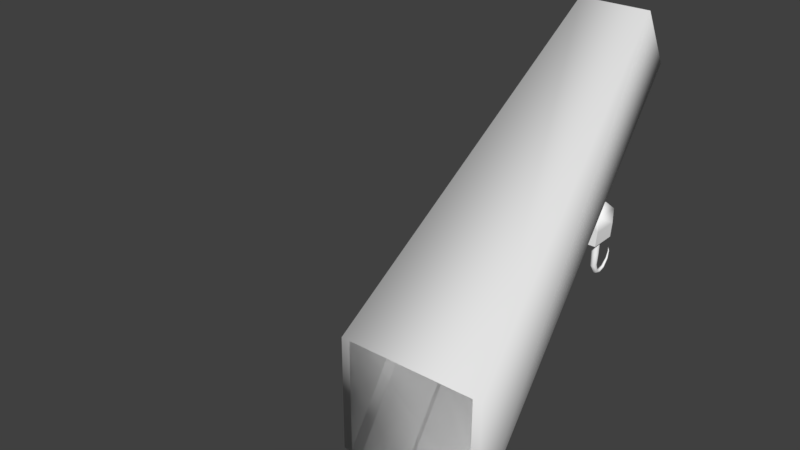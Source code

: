 # Source: vsr_fac_hook.blend  (saved by Blender 2.79.0; exported with 4.5.12 LTS)
import bpy
from mathutils import Matrix  # noqa: F401  (used for matrix-valued properties, if any)

bpy.ops.wm.read_factory_settings(use_empty=True)
scene = bpy.context.scene
scene.name = 'Scene'

# ---- collections
col_collection_1 = bpy.data.collections.new('Collection 1'); scene.collection.children.link(col_collection_1)

# ---- materials (node trees are filled in below, after node groups)
mat_col = bpy.data.materials.new('Col')
mat_col.alpha_threshold = 0.0
mat_col.use_transparent_shadow = False
mat_col.roughness = 0.5
mat_gantry = bpy.data.materials.new('Gantry')
mat_gantry.alpha_threshold = 0.0
mat_gantry.use_transparent_shadow = False
mat_gantry.diffuse_color = (1.0, 1.0, 1.0, 1.0)
mat_gantry.specular_color = (0.814, 0.1759, 0.0482)
mat_gantry.roughness = 0.5
mat_gantry.specular_intensity = 0.4371
mat_chain = bpy.data.materials.new('Chain')
mat_chain.alpha_threshold = 0.0
mat_chain.use_transparent_shadow = False
mat_chain.diffuse_color = (1.0, 1.0, 1.0, 1.0)
mat_chain.specular_color = (0.814, 0.1759, 0.0482)
mat_chain.roughness = 0.5
mat_chain.specular_intensity = 0.4371

# ---- material node trees

# ---- world
world_world = bpy.data.worlds.new('World'); scene.world = world_world
world_world.color = (0.05088, 0.05088, 0.05088)
world_world.use_sun_shadow = False
world_world.sun_shadow_jitter_overblur = 0.0
world_world.cycles.sampling_method = 'MANUAL'

# ---- meshes
me_plane_004 = bpy.data.meshes.new('Plane.004')
me_plane_004.from_pydata([(-3.825, -0.3609, 2.532), (-3.825, -0.3609, -2.532), (0.2088, -0.3609, 2.532), (0.2088, -0.3609, -2.532), (-12.08, 9.537, 1.226), (-12.08, 9.537, -1.226), (-10.14, 10.63, 1.226), (-10.14, 10.63, -1.226), (0.1125, 1.393, -1.745), (0.1125, 1.393, 1.745), (-5.487, 7.323, -0.8449), (-5.487, 7.323, 0.845)], [], [(2, 0, 1, 3), (6, 4, 5, 7), (2, 3, 8, 9), (2, 6, 4, 0), (0, 4, 5, 1), (1, 5, 7, 3), (8, 10, 11, 9), (3, 7, 10, 8), (6, 2, 9, 11), (7, 6, 11, 10)])
me_plane_004.polygons.foreach_set('use_smooth', [True] * 10)
me_plane_004.materials.append(mat_col)
me_plane_004.use_remesh_preserve_volume = False
me_plane_004.use_remesh_preserve_attributes = False
me_plane_004.use_mirror_vertex_groups = False
me_plane_004.update()
me_plane_000 = bpy.data.meshes.new('Plane.000')
me_plane_000.from_pydata([(-3.065, 0.2685, 2.227), (-3.825, 0.2685, 2.227), (-3.825, 0.2685, 1.588), (-10.98, 9.07, 0.9944), (-11.45, 8.836, 0.9944), (-11.45, 8.836, 0.3938), (0.2088, 0.2685, 1.589), (0.2088, 0.2685, 2.227), (-0.5528, 0.2685, 2.227), (-9.902, 9.601, 0.3945), (-9.902, 9.601, 0.9944), (-10.37, 9.366, 0.9944), (-0.5518, 0.2685, -2.227), (0.2088, 0.2685, -2.227), (0.2088, 0.2685, -1.588), (-10.37, 9.366, -1.026), (-9.902, 9.601, -1.027), (-9.902, 9.601, -0.4264), (-3.832, 0.2685, -1.589), (-3.825, 0.2685, -2.227), (-3.064, 0.2685, -2.221), (-11.45, 8.836, -0.4011), (-11.45, 8.836, -1.027), (-10.98, 9.071, -1.025), (-3.878, 1.173, -2.098), (-4.752, 4.159, -1.713), (-4.775, 2.171, -1.962), (-5.878, 5.203, -1.576), (-4.767, 1.879, -1.792), (-3.989, 0.9377, -1.864), (-4.575, 4.22, -1.516), (-5.218, 4.84, -1.412), (-3.885, 1.181, 2.099), (-4.743, 4.15, 1.701), (-4.775, 2.17, 1.961), (-5.888, 5.211, 1.557), (-4.766, 1.874, 1.776), (-3.984, 0.9452, 1.867), (-4.53, 4.148, 1.525), (-5.181, 4.793, 1.399), (0.2088, 0.2685, 2.227), (0.2088, 0.2685, -2.227), (-3.825, 0.2685, 2.227), (-3.825, 0.2685, -2.227), (-3.825, -0.3609, 2.227), (-3.825, -0.3609, -2.227), (0.2088, -0.3609, 2.227), (0.2088, -0.3609, -2.227), (-9.902, 9.601, -1.027), (-9.902, 9.601, 0.9944), (-11.45, 8.836, -1.027), (-11.45, 8.836, 0.9944), (-11.57, 9.078, -1.027), (-11.57, 9.078, 0.9944), (-10.02, 9.843, -1.027), (-10.02, 9.843, 0.9944), (-11.63, 9.728, -0.7495), (-11.63, 9.728, 0.717), (-10.5, 10.28, -0.7495), (-10.5, 10.28, 0.717), (-3.825, 0.2685, 1.588), (-4.119, 0.5986, 1.542), (-3.825, 0.2685, 1.081), (-11.45, 8.836, 0.3613), (-3.825, 0.2685, -1.588), (-4.119, 0.5986, -1.542), (-3.825, 0.2685, -1.081), (-6.663, 3.149, -0.0141), (-6.648, 3.862, -0.01409), (-7.01, 3.539, 0.4438), (-7.01, 3.539, -0.472), (-11.45, 8.836, -0.3612), (-3.825, 0.2685, 1.588), (-4.119, 0.5986, 1.542), (-3.825, 0.2685, 1.081), (-3.825, 0.2685, -1.588), (-4.119, 0.5986, -1.542), (-3.825, 0.2685, -1.081), (0.2088, 0.2685, -1.588), (-0.118, 0.5701, -1.551), (0.2088, 0.2685, -1.077), (-9.902, 9.601, -0.3661), (0.2088, 0.2685, 1.589), (-0.1099, 0.5626, 1.552), (0.2088, 0.2685, 1.083), (-3.772, 4.735, 0.009265), (-4.61, 4.578, 0.009265), (-4.162, 5.082, -0.4486), (-4.162, 5.082, 0.4671), (-9.902, 9.601, 0.3564), (0.2088, 0.2685, -1.588), (-0.118, 0.5701, -1.551), (0.2088, 0.2685, -1.077), (0.2088, 0.2685, 1.589), (-0.1099, 0.5626, 1.552), (0.2088, 0.2685, 1.083)], [], [(3, 4, 1, 0), (5, 2, 1, 4), (5, 3, 0, 2), (9, 10, 7, 6), (11, 8, 7, 10), (11, 9, 6, 8), (15, 16, 13, 12), (17, 14, 13, 16), (17, 15, 12, 14), (21, 22, 19, 18), (23, 20, 19, 22), (23, 21, 18, 20), (25, 24, 26), (28, 29, 30), (26, 28, 31), (24, 25, 30), (25, 26, 27), (28, 30, 31), (26, 31, 27), (24, 30, 29), (33, 34, 32), (36, 38, 37), (34, 39, 36), (32, 38, 33), (33, 35, 34), (36, 39, 38), (34, 35, 39), (32, 37, 38), (40, 41, 43, 42), (42, 44, 46, 40), (41, 47, 45, 43), (40, 46, 47, 41), (43, 45, 44, 42), (46, 44, 45, 47), (52, 50, 51, 53), (55, 49, 48, 54), (54, 48, 50, 52), (49, 51, 50, 48), (53, 51, 49, 55), (53, 57, 56, 52), (59, 58, 56, 57), (54, 58, 59, 55), (52, 56, 58, 54), (55, 59, 57, 53), (62, 61, 69, 67), (60, 61, 62), (67, 68, 62), (62, 68, 61), (61, 68, 69), (63, 69, 68), (66, 67, 70, 65), (64, 66, 65), (67, 66, 68), (66, 65, 68), (65, 70, 68), (63, 71, 70, 69), (69, 70, 67), (71, 68, 70), (63, 68, 71), (72, 74, 73), (75, 76, 77), (80, 79, 87, 85), (78, 79, 80), (85, 86, 80), (80, 86, 79), (79, 86, 87), (81, 87, 86), (84, 85, 88, 83), (82, 84, 83), (85, 84, 86), (84, 83, 86), (83, 88, 86), (81, 89, 88, 87), (87, 88, 85), (89, 86, 88), (81, 86, 89), (90, 92, 91), (93, 94, 95)])
me_plane_000.polygons.foreach_set('use_smooth', [True] * 78)
_uv = me_plane_000.uv_layers.new(name='UVMap')
_uv.uv.foreach_set('vector', [0.9847, 0.0003226, 1.0, 0.08722, 0.001556, 0.08821, 0.01578, 0.0003252, 0.01578, 0.0003251, 0.9847, 0.0003226, 1.0, 0.08722, 0.001556, 0.08821, 0.00225, 0.9973, 0.00225, 0.8757, 0.9982, 0.8757, 0.9982, 0.9973, 0.9847, 0.0003226, 1.0, 0.08722, 0.001556, 0.08821, 0.01578, 0.0003252, 0.01578, 0.0003251, 0.9847, 0.0003226, 1.0, 0.08722, 0.001556, 0.08821, 0.00225, 0.9973, 0.00225, 0.8757, 0.9982, 0.8757, 0.9982, 0.9973, 0.9847, 0.0003226, 1.0, 0.08722, 0.001556, 0.08821, 0.01578, 0.0003252, 0.01578, 0.0003251, 0.9847, 0.0003226, 1.0, 0.08722, 0.001556, 0.08821, 0.00225, 0.9973, 0.00225, 0.8757, 0.9982, 0.8757, 0.9982, 0.9973, 0.9847, 0.0003226, 1.0, 0.08722, 0.001556, 0.08821, 0.01578, 0.0003252, 0.01578, 0.0003251, 0.9847, 0.0003226, 1.0, 0.08722, 0.001556, 0.08821, 0.00225, 0.9973, 0.00225, 0.8757, 0.9982, 0.8757, 0.9982, 0.9973, 0.669, 0.5289, 0.6676, 0.1119, 0.7875, 0.2658, 0.7875, 0.2658, 0.6676, 0.1119, 0.669, 0.5289, 0.5726, 0.02696, 0.5422, 0.04518, 0.8563, 0.08434, 0.5659, 0.06217, 0.906, 0.05937, 0.9093, 0.03002, 0.669, 0.5289, 0.7875, 0.2658, 0.7914, 0.7555, 0.7875, 0.2658, 0.669, 0.5289, 0.7914, 0.7555, 0.5726, 0.02696, 0.8563, 0.08434, 0.9132, 0.02696, 0.5659, 0.06217, 0.9093, 0.03002, 0.5457, 0.03002, 0.669, 0.5289, 0.7875, 0.2658, 0.6676, 0.1119, 0.7875, 0.2658, 0.669, 0.5289, 0.6676, 0.1119, 0.5726, 0.02696, 0.8563, 0.08434, 0.5422, 0.04518, 0.5659, 0.06217, 0.9093, 0.03002, 0.906, 0.05937, 0.669, 0.5289, 0.7914, 0.7555, 0.7875, 0.2658, 0.7875, 0.2658, 0.7914, 0.7555, 0.669, 0.5289, 0.5726, 0.02696, 0.9132, 0.02696, 0.8563, 0.08434, 0.5659, 0.06217, 0.5457, 0.03002, 0.9093, 0.03002, 0.5069, 0.7299, 0.6242, 0.7299, 0.6242, 0.8471, 0.5069, 0.8471, 0.03948, 0.6881, 0.1091, 0.6881, 0.1091, 0.2824, 0.03948, 0.2824, 0.03948, 0.6881, 0.1091, 0.6881, 0.1091, 0.2824, 0.03948, 0.2824, 0.03948, 0.6881, 0.1091, 0.6881, 0.1091, 0.2824, 0.03948, 0.2824, 0.03948, 0.6881, 0.1091, 0.6881, 0.1091, 0.2824, 0.03948, 0.2824, 0.5069, 0.7299, 0.5069, 0.8471, 0.6242, 0.8471, 0.6242, 0.7299, 0.03948, 0.6881, 0.1091, 0.6881, 0.1091, 0.2824, 0.03948, 0.2824, 0.06367, 0.6881, 0.0849, 0.6881, 0.0849, 0.2824, 0.06367, 0.2824, 0.03948, 0.6881, 0.1091, 0.6881, 0.1091, 0.2824, 0.03948, 0.2824, 0.5069, 0.7299, 0.5069, 0.8471, 0.6242, 0.8471, 0.6242, 0.7299, 0.03948, 0.6881, 0.1091, 0.6881, 0.1091, 0.2824, 0.03948, 0.2824, 0.4986, 0.845, 0.5166, 0.8283, 0.6114, 0.8283, 0.6293, 0.845, 0.5166, 0.7474, 0.6114, 0.7474, 0.6114, 0.8283, 0.5166, 0.8283, 0.6293, 0.7335, 0.6114, 0.7474, 0.5166, 0.7474, 0.4986, 0.7335, 0.6293, 0.845, 0.6114, 0.8283, 0.6114, 0.7474, 0.6293, 0.7335, 0.4986, 0.7335, 0.5166, 0.7474, 0.5166, 0.8283, 0.4986, 0.845, 0.4585, 0.07862, 0.4585, 0.005326, 0.1109, 0.005326, 0.1109, 0.07872, 0.7286, 0.8555, 0.7977, 0.7614, 0.6596, 0.7614, 0.05027, 0.4814, 0.09274, 0.4814, 0.04538, 0.8454, 0.03578, 0.9164, 0.9629, 0.9164, 0.09921, 1.002, 0.08623, 0.1017, 0.1075, 0.3928, 0.07448, 0.3904, 0.6852, 0.9655, 0.1275, 0.9892, 0.1268, 0.9352, 0.9039, 0.07862, 0.5563, 0.07872, 0.5563, 0.005326, 0.9039, 0.005326, 0.7286, 0.8555, 0.6596, 0.7614, 0.7977, 0.7614, 0.05027, 0.4814, 0.04538, 0.1174, 0.09274, 0.4814, 0.03515, 0.9167, 0.09921, 1.002, 0.961, 0.9167, 0.07442, 0.1017, 0.07442, 0.3906, 0.04137, 0.3917, 0.6664, 0.1125, 0.7915, 0.1133, 0.7908, 0.7591, 0.6635, 0.7583, 0.6635, 0.7583, 0.7908, 0.7591, 0.7295, 0.8457, 0.6852, 0.9072, 0.1268, 0.9352, 0.1276, 0.8813, 0.6852, 0.9655, 0.1268, 0.9352, 0.6852, 0.9072, 0.7286, 0.8555, 0.6596, 0.7614, 0.7977, 0.7614, 0.7286, 0.8555, 0.7977, 0.7614, 0.6596, 0.7614, 0.4585, 0.07862, 0.4585, 0.005326, 0.1109, 0.005326, 0.1109, 0.07872, 0.7286, 0.8555, 0.7977, 0.7614, 0.6596, 0.7614, 0.05027, 0.4814, 0.09274, 0.4814, 0.04538, 0.8454, 0.03578, 0.9164, 0.9629, 0.9164, 0.09921, 1.002, 0.08623, 0.1017, 0.1075, 0.3928, 0.07448, 0.3904, 0.6852, 0.9655, 0.1275, 0.9892, 0.1268, 0.9352, 0.9039, 0.07862, 0.5563, 0.07872, 0.5563, 0.005326, 0.9039, 0.005326, 0.7286, 0.8555, 0.6596, 0.7614, 0.7977, 0.7614, 0.05027, 0.4814, 0.04538, 0.1174, 0.09274, 0.4814, 0.03515, 0.9167, 0.09921, 1.002, 0.961, 0.9167, 0.07442, 0.1017, 0.07442, 0.3906, 0.04137, 0.3917, 0.6664, 0.1125, 0.7915, 0.1133, 0.7908, 0.7591, 0.6635, 0.7583, 0.6635, 0.7583, 0.7908, 0.7591, 0.7295, 0.8457, 0.6852, 0.9072, 0.1268, 0.9352, 0.1276, 0.8813, 0.6852, 0.9655, 0.1268, 0.9352, 0.6852, 0.9072, 0.7286, 0.8555, 0.6596, 0.7614, 0.7977, 0.7614, 0.7286, 0.8555, 0.7977, 0.7614, 0.6596, 0.7614])
_ca = me_plane_000.color_attributes.new('Col', 'BYTE_COLOR', 'CORNER')
_ca.data.foreach_set('color', [1.0, 1.0, 1.0, 1.0, 1.0, 1.0, 1.0, 1.0, 0.4342, 0.4342, 0.4342, 1.0, 0.4342, 0.4342, 0.4342, 1.0, 1.0, 1.0, 1.0, 1.0, 0.4452, 0.4452, 0.4452, 1.0, 0.4342, 0.4342, 0.4342, 1.0, 1.0, 1.0, 1.0, 1.0, 1.0, 1.0, 1.0, 1.0, 1.0, 1.0, 1.0, 1.0, 0.4342, 0.4342, 0.4342, 1.0, 0.4452, 0.4452, 0.4452, 1.0, 1.0, 1.0, 1.0, 1.0, 1.0, 1.0, 1.0, 1.0, 0.4342, 0.4342, 0.4342, 1.0, 0.4508, 0.4508, 0.4508, 1.0, 1.0, 1.0, 1.0, 1.0, 0.5029, 0.5029, 0.5029, 1.0, 0.4342, 0.4342, 0.4342, 1.0, 1.0, 1.0, 1.0, 1.0, 1.0, 1.0, 1.0, 1.0, 1.0, 1.0, 1.0, 1.0, 0.4508, 0.4508, 0.4508, 1.0, 0.5029, 0.5029, 0.5029, 1.0, 1.0, 1.0, 1.0, 1.0, 1.0, 1.0, 1.0, 1.0, 0.4342, 0.4342, 0.4342, 1.0, 0.4397, 0.4397, 0.4397, 1.0, 1.0, 1.0, 1.0, 1.0, 0.5149, 0.5149, 0.5149, 1.0, 0.4342, 0.4342, 0.4342, 1.0, 1.0, 1.0, 1.0, 1.0, 1.0, 1.0, 1.0, 1.0, 1.0, 1.0, 1.0, 1.0, 0.4397, 0.4397, 0.4397, 1.0, 0.5149, 0.5149, 0.5149, 1.0, 1.0, 1.0, 1.0, 1.0, 1.0, 1.0, 1.0, 1.0, 0.4342, 0.4342, 0.4342, 1.0, 0.4342, 0.4342, 0.4342, 1.0, 1.0, 1.0, 1.0, 1.0, 0.4452, 0.4452, 0.4452, 1.0, 0.4342, 0.4342, 0.4342, 1.0, 1.0, 1.0, 1.0, 1.0, 1.0, 1.0, 1.0, 1.0, 1.0, 1.0, 1.0, 1.0, 0.4342, 0.4342, 0.4342, 1.0, 0.4452, 0.4452, 0.4452, 1.0, 1.0, 1.0, 1.0, 1.0, 0.4397, 0.4397, 0.4397, 1.0, 0.6867, 0.6867, 0.6867, 1.0, 0.6514, 0.6514, 0.6514, 1.0, 0.4508, 0.4508, 0.4508, 1.0, 1.0, 1.0, 1.0, 1.0, 0.6867, 0.6867, 0.6867, 1.0, 0.6514, 0.6514, 0.6514, 1.0, 1.0, 1.0, 1.0, 1.0, 0.4397, 0.4397, 0.4397, 1.0, 1.0, 1.0, 1.0, 1.0, 1.0, 1.0, 1.0, 1.0, 1.0, 1.0, 1.0, 1.0, 0.6867, 0.6867, 0.6867, 1.0, 1.0, 1.0, 1.0, 1.0, 0.6514, 0.6514, 0.6514, 1.0, 1.0, 1.0, 1.0, 1.0, 1.0, 1.0, 1.0, 1.0, 0.6867, 0.6867, 0.6867, 1.0, 1.0, 1.0, 1.0, 1.0, 1.0, 1.0, 1.0, 1.0, 0.4397, 0.4397, 0.4397, 1.0, 1.0, 1.0, 1.0, 1.0, 0.4508, 0.4508, 0.4508, 1.0, 1.0, 1.0, 1.0, 1.0, 0.5583, 0.5583, 0.5583, 1.0, 0.4564, 0.4564, 0.4564, 1.0, 0.4678, 0.4678, 0.4678, 1.0, 1.0, 1.0, 1.0, 1.0, 0.4452, 0.4452, 0.4452, 1.0, 0.5583, 0.5583, 0.5583, 1.0, 1.0, 1.0, 1.0, 1.0, 0.4678, 0.4678, 0.4678, 1.0, 0.4564, 0.4564, 0.4564, 1.0, 1.0, 1.0, 1.0, 1.0, 1.0, 1.0, 1.0, 1.0, 1.0, 1.0, 1.0, 1.0, 1.0, 1.0, 1.0, 1.0, 0.5583, 0.5583, 0.5583, 1.0, 0.4678, 0.4678, 0.4678, 1.0, 1.0, 1.0, 1.0, 1.0, 1.0, 1.0, 1.0, 1.0, 0.5583, 0.5583, 0.5583, 1.0, 1.0, 1.0, 1.0, 1.0, 1.0, 1.0, 1.0, 1.0, 0.4564, 0.4564, 0.4564, 1.0, 0.4452, 0.4452, 0.4452, 1.0, 1.0, 1.0, 1.0, 1.0, 0.4342, 0.4342, 0.4342, 1.0, 0.4342, 0.4342, 0.4342, 1.0, 0.4342, 0.4342, 0.4342, 1.0, 0.4452, 0.4452, 0.4452, 1.0, 0.4452, 0.4452, 0.4452, 1.0, 0.1812, 0.1812, 0.1812, 1.0, 0.1195, 0.1195, 0.1195, 1.0, 0.4342, 0.4342, 0.4342, 1.0, 0.4342, 0.4342, 0.4342, 1.0, 0.1301, 0.1301, 0.1301, 1.0, 0.1746, 0.1746, 0.1746, 1.0, 0.4342, 0.4342, 0.4342, 1.0, 0.4342, 0.4342, 0.4342, 1.0, 0.1195, 0.1195, 0.1195, 1.0, 0.1301, 0.1301, 0.1301, 1.0, 0.4342, 0.4342, 0.4342, 1.0, 0.4342, 0.4342, 0.4342, 1.0, 0.1746, 0.1746, 0.1746, 1.0, 0.1812, 0.1812, 0.1812, 1.0, 0.4452, 0.4452, 0.4452, 1.0, 0.1195, 0.1195, 0.1195, 1.0, 0.1812, 0.1812, 0.1812, 1.0, 0.1746, 0.1746, 0.1746, 1.0, 0.1301, 0.1301, 0.1301, 1.0, 1.0, 1.0, 1.0, 1.0, 1.0, 1.0, 1.0, 1.0, 1.0, 1.0, 1.0, 1.0, 1.0, 1.0, 1.0, 1.0, 1.0, 1.0, 1.0, 1.0, 1.0, 1.0, 1.0, 1.0, 1.0, 1.0, 1.0, 1.0, 1.0, 1.0, 1.0, 1.0, 1.0, 1.0, 1.0, 1.0, 1.0, 1.0, 1.0, 1.0, 1.0, 1.0, 1.0, 1.0, 1.0, 1.0, 1.0, 1.0, 1.0, 1.0, 1.0, 1.0, 1.0, 1.0, 1.0, 1.0, 1.0, 1.0, 1.0, 1.0, 1.0, 1.0, 1.0, 1.0, 1.0, 1.0, 1.0, 1.0, 1.0, 1.0, 1.0, 1.0, 1.0, 1.0, 1.0, 1.0, 1.0, 1.0, 1.0, 1.0, 1.0, 1.0, 1.0, 1.0, 1.0, 1.0, 1.0, 1.0, 1.0, 1.0, 1.0, 1.0, 1.0, 1.0, 1.0, 1.0, 1.0, 1.0, 1.0, 1.0, 1.0, 1.0, 1.0, 1.0, 1.0, 1.0, 1.0, 1.0, 1.0, 1.0, 1.0, 1.0, 1.0, 1.0, 1.0, 1.0, 1.0, 1.0, 1.0, 1.0, 1.0, 1.0, 1.0, 1.0, 1.0, 1.0, 1.0, 1.0, 1.0, 1.0, 1.0, 1.0, 1.0, 1.0, 1.0, 1.0, 1.0, 1.0, 1.0, 1.0, 1.0, 1.0, 1.0, 1.0, 1.0, 1.0, 1.0, 1.0, 1.0, 1.0, 1.0, 1.0, 1.0, 1.0, 1.0, 1.0, 1.0, 1.0, 1.0, 1.0, 0.5711, 0.5711, 0.5711, 1.0, 0.6376, 0.6376, 0.6376, 1.0, 0.6939, 0.6939, 0.6939, 1.0, 0.4508, 0.4508, 0.4508, 1.0, 1.0, 1.0, 1.0, 1.0, 0.6376, 0.6376, 0.6376, 1.0, 0.5711, 0.5711, 0.5711, 1.0, 0.4508, 0.4508, 0.4508, 1.0, 1.0, 1.0, 1.0, 1.0, 0.5711, 0.5711, 0.5711, 1.0, 0.5711, 0.5711, 0.5711, 1.0, 1.0, 1.0, 1.0, 1.0, 0.6376, 0.6376, 0.6376, 1.0, 0.6376, 0.6376, 0.6376, 1.0, 1.0, 1.0, 1.0, 1.0, 0.6939, 0.6939, 0.6939, 1.0, 1.0, 1.0, 1.0, 1.0, 0.6939, 0.6939, 0.6939, 1.0, 1.0, 1.0, 1.0, 1.0, 0.552, 0.552, 0.552, 1.0, 0.4508, 0.4508, 0.4508, 1.0, 0.6867, 0.6867, 0.6867, 1.0, 0.552, 0.552, 0.552, 1.0, 1.0, 1.0, 1.0, 1.0, 0.552, 0.552, 0.552, 1.0, 0.552, 0.552, 0.552, 1.0, 0.4508, 0.4508, 0.4508, 1.0, 0.552, 0.552, 0.552, 1.0, 1.0, 1.0, 1.0, 1.0, 0.552, 0.552, 0.552, 1.0, 0.552, 0.552, 0.552, 1.0, 1.0, 1.0, 1.0, 1.0, 0.552, 0.552, 0.552, 1.0, 0.6867, 0.6867, 0.6867, 1.0, 1.0, 1.0, 1.0, 1.0, 1.0, 1.0, 1.0, 1.0, 1.0, 1.0, 1.0, 1.0, 0.6867, 0.6867, 0.6867, 1.0, 0.6939, 0.6939, 0.6939, 1.0, 0.6939, 0.6939, 0.6939, 1.0, 0.6867, 0.6867, 0.6867, 1.0, 0.4508, 0.4508, 0.4508, 1.0, 1.0, 1.0, 1.0, 1.0, 1.0, 1.0, 1.0, 1.0, 0.6867, 0.6867, 0.6867, 1.0, 1.0, 1.0, 1.0, 1.0, 1.0, 1.0, 1.0, 1.0, 1.0, 1.0, 1.0, 1.0, 0.4342, 0.4342, 0.4342, 1.0, 0.4342, 0.4342, 0.4342, 1.0, 0.4452, 0.4452, 0.4452, 1.0, 0.4342, 0.4342, 0.4342, 1.0, 0.4342, 0.4342, 0.4342, 1.0, 0.4342, 0.4342, 0.4342, 1.0, 0.8308, 0.8308, 0.8308, 1.0, 0.7913, 0.7913, 0.7913, 1.0, 0.855, 0.855, 0.855, 1.0, 0.7529, 0.7529, 0.7529, 1.0, 1.0, 1.0, 1.0, 1.0, 0.7913, 0.7913, 0.7913, 1.0, 0.8308, 0.8308, 0.8308, 1.0, 0.7529, 0.7529, 0.7529, 1.0, 0.956, 0.956, 0.956, 1.0, 0.8308, 0.8308, 0.8308, 1.0, 0.8308, 0.8308, 0.8308, 1.0, 0.956, 0.956, 0.956, 1.0, 0.7913, 0.7913, 0.7913, 1.0, 0.7913, 0.7913, 0.7913, 1.0, 0.956, 0.956, 0.956, 1.0, 0.855, 0.855, 0.855, 1.0, 1.0, 1.0, 1.0, 1.0, 0.855, 0.855, 0.855, 1.0, 0.956, 0.956, 0.956, 1.0, 0.6514, 0.6514, 0.6514, 1.0, 0.7529, 0.7529, 0.7529, 1.0, 0.8148, 0.8148, 0.8148, 1.0, 0.6795, 0.6795, 0.6795, 1.0, 1.0, 1.0, 1.0, 1.0, 0.6514, 0.6514, 0.6514, 1.0, 0.6795, 0.6795, 0.6795, 1.0, 0.7529, 0.7529, 0.7529, 1.0, 0.6514, 0.6514, 0.6514, 1.0, 0.956, 0.956, 0.956, 1.0, 0.6514, 0.6514, 0.6514, 1.0, 0.6795, 0.6795, 0.6795, 1.0, 0.956, 0.956, 0.956, 1.0, 0.6795, 0.6795, 0.6795, 1.0, 0.8148, 0.8148, 0.8148, 1.0, 0.956, 0.956, 0.956, 1.0, 1.0, 1.0, 1.0, 1.0, 1.0, 1.0, 1.0, 1.0, 0.8148, 0.8148, 0.8148, 1.0, 0.855, 0.855, 0.855, 1.0, 0.855, 0.855, 0.855, 1.0, 0.8148, 0.8148, 0.8148, 1.0, 0.7529, 0.7529, 0.7529, 1.0, 1.0, 1.0, 1.0, 1.0, 0.956, 0.956, 0.956, 1.0, 0.8148, 0.8148, 0.8148, 1.0, 1.0, 1.0, 1.0, 1.0, 0.956, 0.956, 0.956, 1.0, 1.0, 1.0, 1.0, 1.0, 0.4342, 0.4342, 0.4342, 1.0, 0.4342, 0.4342, 0.4342, 1.0, 0.6038, 0.6038, 0.6038, 1.0, 0.4342, 0.4342, 0.4342, 1.0, 0.4342, 0.4342, 0.4342, 1.0, 0.4342, 0.4342, 0.4342, 1.0])
me_plane_000.materials.append(mat_gantry)
me_plane_000.use_remesh_preserve_volume = False
me_plane_000.use_remesh_preserve_attributes = False
me_plane_000.use_mirror_vertex_groups = False
me_plane_000.update()
me_plane = bpy.data.meshes.new('Plane')
me_plane.from_pydata([(0.1376, 0.2875, 2.953e-08), (-0.1376, 0.2875, -3.111e-08), (0.1376, 7.153e-07, 3.446e-08), (-0.1376, 7.153e-07, -8.072e-09), (-1.451e-08, 0.7085, -0.1556), (1.451e-08, 0.7085, 0.1556), (-1.451e-08, 0.1961, -0.1556), (-2.17e-08, 0.1961, 0.1556), (0.1556, 1.138, -4.233e-08), (-0.1556, 1.138, -4.952e-08), (0.1556, 0.6254, -1.093e-08), (-0.1556, 0.6254, -1.813e-08), (-1.451e-08, 1.559, -0.1556), (1.451e-08, 1.559, 0.1556), (-1.451e-08, 1.046, -0.1556), (-2.17e-08, 1.046, 0.1556), (0.1556, 1.984, -7.058e-08), (-0.1556, 1.984, -7.777e-08), (0.1556, 1.472, -3.919e-08), (-0.1556, 1.472, -4.638e-08), (-1.451e-08, 2.405, -0.1556), (1.451e-08, 2.405, 0.1556), (-1.451e-08, 1.893, -0.1556), (-2.17e-08, 1.893, 0.1556), (0.1556, 2.82, -9.894e-08), (-0.1556, 2.82, -1.061e-07), (0.1556, 2.307, -6.755e-08), (-0.1556, 2.307, -1.109e-07), (-1.451e-08, 3.241, -0.1556), (1.451e-08, 3.241, 0.1556), (-1.451e-08, 2.728, -0.1556), (-2.17e-08, 2.728, 0.1556), (0.1556, 3.661, -1.272e-07), (-0.1556, 3.661, -1.707e-07), (0.1556, 3.148, -1.321e-07), (-0.1556, 3.148, -1.393e-07), (-1.451e-08, 4.082, -0.1556), (1.451e-08, 4.082, 0.1556), (-1.451e-08, 3.569, -0.1556), (-2.17e-08, 3.569, 0.1556), (0.1556, 4.496, -1.918e-07), (-0.1556, 4.496, -1.99e-07), (0.1556, 3.983, -1.604e-07), (-0.1556, 3.983, -1.676e-07), (-3.78e-09, 4.786, -0.1886), (3.062e-08, 4.987, 0.1062), (-2.65e-08, 4.317, -0.1189), (-2.83e-08, 4.517, 0.1759)], [], [(3, 2, 0, 1), (7, 6, 4, 5), (11, 10, 8, 9), (15, 14, 12, 13), (19, 18, 16, 17), (23, 22, 20, 21), (27, 26, 24, 25), (31, 30, 28, 29), (35, 34, 32, 33), (39, 38, 36, 37), (43, 42, 40, 41), (47, 46, 44, 45)])
_uv = me_plane.uv_layers.new(name='UVMap')
_uv.uv.foreach_set('vector', [0.2756, 0.4528, 0.7244, 0.4528, 0.7244, 1.0, 0.2756, 1.0, 0.2804, 0.0, 0.7196, 0.0, 0.7196, 1.0, 0.2804, 1.0, 0.2804, 0.0, 0.7196, 0.0, 0.7196, 1.0, 0.2804, 1.0, 0.2804, 0.0, 0.7196, 0.0, 0.7196, 1.0, 0.2804, 1.0, 0.2804, 0.0, 0.7196, 0.0, 0.7196, 1.0, 0.2804, 1.0, 0.2804, 0.0, 0.7196, 0.0, 0.7196, 1.0, 0.2804, 1.0, 0.2804, 0.0, 0.7196, 0.0, 0.7196, 1.0, 0.2804, 1.0, 0.2804, 0.0, 0.7196, 0.0, 0.7196, 1.0, 0.2804, 1.0, 0.2804, 0.0, 0.7196, 0.0, 0.7196, 1.0, 0.2804, 1.0, 0.2804, 0.0, 0.7196, 0.0, 0.7196, 1.0, 0.2804, 1.0, 0.2804, 0.0, 0.7196, 0.0, 0.7196, 1.0, 0.2804, 1.0, 0.0, 0.0, 1.0, 0.0, 1.0, 1.0, 0.0, 1.0])
_ca = me_plane.color_attributes.new('Col', 'BYTE_COLOR', 'CORNER')
_ca.data.foreach_set('color', [0.552, 0.552, 0.552, 1.0, 0.552, 0.552, 0.552, 1.0, 0.552, 0.552, 0.552, 1.0, 0.552, 0.552, 0.552, 1.0, 1.0, 1.0, 1.0, 1.0, 1.0, 1.0, 1.0, 1.0, 1.0, 1.0, 1.0, 1.0, 1.0, 1.0, 1.0, 1.0, 0.552, 0.552, 0.552, 1.0, 0.552, 0.552, 0.552, 1.0, 0.552, 0.552, 0.552, 1.0, 0.552, 0.552, 0.552, 1.0, 0.4452, 0.807, 0.4793, 1.0, 0.4452, 0.807, 0.4793, 1.0, 0.4452, 0.807, 0.4793, 1.0, 0.4452, 0.807, 0.4793, 1.0, 0.5711, 0.5711, 0.5711, 1.0, 0.5711, 0.5711, 0.5711, 1.0, 0.5711, 0.5711, 0.5711, 1.0, 0.5711, 0.5711, 0.5711, 1.0, 0.807, 0.6939, 0.4072, 1.0, 0.807, 0.6939, 0.4072, 1.0, 0.807, 0.6939, 0.4072, 1.0, 0.807, 0.6939, 0.4072, 1.0, 1.0, 1.0, 1.0, 1.0, 1.0, 1.0, 1.0, 1.0, 1.0, 1.0, 1.0, 1.0, 1.0, 1.0, 1.0, 1.0, 0.7682, 0.7682, 0.7682, 1.0, 0.7682, 0.7682, 0.7682, 1.0, 0.7682, 0.7682, 0.7682, 1.0, 0.7682, 0.7682, 0.7682, 1.0, 0.4233, 0.6514, 0.807, 1.0, 0.4233, 0.6514, 0.807, 1.0, 0.4233, 0.6514, 0.807, 1.0, 0.4233, 0.6514, 0.807, 1.0, 0.6105, 0.807, 0.6795, 1.0, 0.6105, 0.807, 0.6795, 1.0, 0.6105, 0.807, 0.6795, 1.0, 0.6105, 0.807, 0.6795, 1.0, 0.6654, 0.807, 0.6724, 1.0, 0.6654, 0.807, 0.6724, 1.0, 0.6654, 0.807, 0.6724, 1.0, 0.6654, 0.807, 0.6724, 1.0, 0.807, 0.7529, 0.5149, 1.0, 0.807, 0.7529, 0.5149, 1.0, 0.807, 0.7529, 0.5149, 1.0, 0.807, 0.7529, 0.5149, 1.0])
me_plane.materials.append(mat_chain)
me_plane.use_remesh_preserve_volume = False
me_plane.use_remesh_preserve_attributes = False
me_plane.use_mirror_vertex_groups = False
me_plane.use_paint_bone_selection = False
me_plane.use_paint_mask = True
me_plane.update()
me_cube1 = bpy.data.meshes.new('cube1')
me_cube1.from_pydata([(-0.2466, -1.41, -0.4956), (-0.2466, -1.41, 0.4997), (-0.289, -0.3137, -0.4956), (-0.289, -0.3137, 0.4997), (0.2466, -1.41, -0.4956), (0.2466, -1.41, 0.4997), (0.289, -0.3137, -0.4956), (0.289, -0.3137, 0.4997), (0.289, -0.8616, 0.4997), (0.289, -0.8616, -0.4956), (-0.289, -0.8616, -0.4956), (-0.289, -0.8616, 0.4997), (0.1549, 6.557e-07, -0.1666), (0.1549, 6.557e-07, 0.1666), (-0.1549, 6.557e-07, -0.1666), (-0.1549, 6.557e-07, 0.1666), (-4.238e-07, -2.081, 0.9068), (0.1411, -1.341, 0.004691), (0.1296, -1.952, -0.007927), (0.1119, -2.376, -0.05194), (0.09112, -2.677, 0.09381), (0.07268, -2.782, 0.3281), (0.05584, -2.734, 0.6098), (0.03748, -2.491, 0.8667), (0.0196, -2.237, 0.9547), (-7.97e-08, -1.341, 0.1475), (-7.039e-08, -1.925, 0.1274), (-5.735e-08, -2.344, 0.09756), (-9.833e-08, -2.627, 0.1888), (-1.821e-07, -2.723, 0.3733), (-2.865e-07, -2.677, 0.6038), (-3.88e-07, -2.471, 0.8278), (-4.28e-07, -2.228, 0.9165), (5.068e-08, -1.341, -0.1388), (5.255e-08, -1.949, -0.1436), (5.627e-08, -2.391, -0.1529), (-2.01e-08, -2.708, 0.01544), (-1.421e-07, -2.826, 0.2858), (-2.897e-07, -2.77, 0.6108), (-4.159e-07, -2.515, 0.8896), (-4.501e-07, -2.231, 0.9652), (0.09676, -1.941, 0.0857), (0.04449, -2.695, 0.6041), (0.06696, -2.643, 0.1506), (0.01579, -2.236, 0.9381), (0.05342, -2.74, 0.3568), (0.08696, -2.355, 0.03572), (0.02972, -2.473, 0.8446), (0.1032, -1.341, 0.1067), (0.01573, -2.237, 0.9683), (0.02705, -2.505, 0.8867), (0.05929, -2.708, 0.04259), (0.08987, -1.958, -0.09768), (0.07391, -2.391, -0.1262), (0.0985, -1.341, -0.09505), (0.04617, -2.817, 0.3021), (0.03544, -2.765, 0.6135), (-0.1411, -1.341, 0.004691), (-0.1296, -1.952, -0.007927), (-0.1119, -2.376, -0.05194), (-0.09112, -2.677, 0.09381), (-0.07268, -2.782, 0.3281), (-0.05584, -2.734, 0.6098), (-0.03748, -2.491, 0.8667), (-0.0196, -2.237, 0.9547), (-0.09676, -1.941, 0.0857), (-0.04449, -2.695, 0.6041), (-0.06696, -2.643, 0.1506), (-0.01579, -2.236, 0.9381), (-0.05342, -2.74, 0.3568), (-0.08696, -2.355, 0.03572), (-0.02972, -2.473, 0.8446), (-0.1032, -1.341, 0.1067), (-0.01573, -2.237, 0.9683), (-0.02705, -2.505, 0.8867), (-0.05929, -2.708, 0.04259), (-0.08987, -1.958, -0.09768), (-0.07391, -2.391, -0.1262), (-0.0985, -1.341, -0.09505), (-0.04617, -2.817, 0.3021), (-0.03544, -2.765, 0.6135)], [], [(3, 15, 14, 2), (8, 7, 3, 11), (6, 12, 13, 7), (10, 2, 6, 9), (4, 5, 1, 0), (15, 3, 7, 13), (10, 0, 1, 11), (11, 1, 5, 8), (8, 5, 4, 9), (9, 4, 0, 10), (12, 6, 2, 14), (14, 15, 13, 12), (7, 8, 9, 6), (2, 10, 11, 3), (48, 25, 26, 41), (41, 26, 27, 46), (46, 27, 28, 43), (43, 28, 29, 45), (45, 29, 30, 42), (42, 30, 31, 47), (47, 31, 32, 44), (24, 44, 16), (54, 17, 18, 52), (52, 18, 19, 53), (53, 19, 20, 51), (51, 20, 21, 55), (55, 21, 22, 56), (56, 22, 23, 50), (50, 23, 24, 49), (40, 49, 16), (23, 47, 44, 24), (22, 42, 47, 23), (21, 45, 42, 22), (20, 43, 45, 21), (19, 46, 43, 20), (18, 41, 46, 19), (17, 48, 41, 18), (16, 44, 32), (39, 50, 49, 40), (38, 56, 50, 39), (37, 55, 56, 38), (36, 51, 55, 37), (35, 53, 51, 36), (34, 52, 53, 35), (33, 54, 52, 34), (16, 49, 24), (72, 65, 26, 25), (65, 70, 27, 26), (70, 67, 28, 27), (67, 69, 29, 28), (69, 66, 30, 29), (66, 71, 31, 30), (71, 68, 32, 31), (64, 16, 68), (78, 76, 58, 57), (76, 77, 59, 58), (77, 75, 60, 59), (75, 79, 61, 60), (79, 80, 62, 61), (80, 74, 63, 62), (74, 73, 64, 63), (40, 16, 73), (63, 64, 68, 71), (62, 63, 71, 66), (61, 62, 66, 69), (60, 61, 69, 67), (59, 60, 67, 70), (58, 59, 70, 65), (57, 58, 65, 72), (16, 32, 68), (39, 40, 73, 74), (38, 39, 74, 80), (37, 38, 80, 79), (36, 37, 79, 75), (35, 36, 75, 77), (34, 35, 77, 76), (33, 34, 76, 78), (16, 64, 73)])
me_cube1.polygons.foreach_set('use_smooth', [True] * 78)
_uv = me_cube1.uv_layers.new(name='UVMap')
_uv.uv.foreach_set('vector', [0.5597, 0.08525, 0.5865, 0.05686, 0.5865, 0.02847, 0.5597, 0.0004409, 0.8271, 0.9971, 0.7105, 0.9971, 0.7105, 0.8744, 0.8271, 0.8744, 0.4427, 0.08546, 0.416, 0.05743, 0.416, 0.02904, 0.4427, 0.0006483, 0.3288, 0.8744, 0.4455, 0.8744, 0.4455, 0.9971, 0.3288, 0.9971, 0.5304, 0.7718, 0.5978, 0.7718, 0.5978, 0.8052, 0.5304, 0.8052, 0.6131, 0.8744, 0.7105, 0.8744, 0.7105, 0.9971, 0.6131, 0.9971, 0.513, 0.0004409, 0.4664, 0.0004409, 0.4664, 0.08525, 0.513, 0.08525, 0.8271, 0.8744, 0.9438, 0.8744, 0.9438, 0.9971, 0.8271, 0.9971, 0.4894, 0.0006483, 0.5361, 0.0006483, 0.5361, 0.08546, 0.4894, 0.08546, 0.3288, 0.9971, 0.2122, 0.9971, 0.2122, 0.8744, 0.3288, 0.8744, 0.5422, 0.9971, 0.4455, 0.9971, 0.4455, 0.8744, 0.5422, 0.8744, 0.5422, 0.8744, 0.6131, 0.8744, 0.6131, 0.9971, 0.5422, 0.9971, 0.4427, 0.0006483, 0.4894, 0.0006483, 0.4894, 0.08546, 0.4427, 0.08546, 0.5597, 0.0004409, 0.513, 0.0004409, 0.513, 0.08525, 0.5597, 0.08525, 0.7393, 0.7868, 0.7481, 0.7868, 0.7528, 0.7207, 0.7436, 0.7182, 0.7436, 0.7182, 0.7528, 0.7207, 0.7358, 0.688, 0.7287, 0.6866, 0.7287, 0.6866, 0.7358, 0.688, 0.7448, 0.6633, 0.7395, 0.6616, 0.7395, 0.6616, 0.7448, 0.6633, 0.7519, 0.6498, 0.7475, 0.6465, 0.7475, 0.6465, 0.7519, 0.6498, 0.7565, 0.6363, 0.7516, 0.6316, 0.7516, 0.6316, 0.7565, 0.6363, 0.759, 0.5966, 0.7535, 0.5922, 0.7535, 0.5922, 0.759, 0.5966, 0.7378, 0.5089, 0.735, 0.5064, 0.7322, 0.5039, 0.735, 0.5064, 0.7369, 0.417, 0.7218, 0.7868, 0.7305, 0.7868, 0.7343, 0.7158, 0.7264, 0.7146, 0.7264, 0.7146, 0.7343, 0.7158, 0.7217, 0.6852, 0.7144, 0.6845, 0.7144, 0.6845, 0.7217, 0.6852, 0.7342, 0.6598, 0.7283, 0.6588, 0.7283, 0.6588, 0.7342, 0.6598, 0.7431, 0.6431, 0.7386, 0.6398, 0.7386, 0.6398, 0.7431, 0.6431, 0.7467, 0.627, 0.7412, 0.6219, 0.7412, 0.6219, 0.7467, 0.627, 0.7479, 0.5878, 0.7427, 0.583, 0.7427, 0.583, 0.7479, 0.5878, 0.7322, 0.5039, 0.7293, 0.5015, 0.7264, 0.4991, 0.7293, 0.5015, 0.7369, 0.417, 0.7479, 0.5878, 0.7535, 0.5922, 0.735, 0.5064, 0.7322, 0.5039, 0.7467, 0.627, 0.7516, 0.6316, 0.7535, 0.5922, 0.7479, 0.5878, 0.7431, 0.6431, 0.7475, 0.6465, 0.7516, 0.6316, 0.7467, 0.627, 0.7342, 0.6598, 0.7395, 0.6616, 0.7475, 0.6465, 0.7431, 0.6431, 0.7217, 0.6852, 0.7287, 0.6866, 0.7395, 0.6616, 0.7342, 0.6598, 0.7343, 0.7158, 0.7436, 0.7182, 0.7287, 0.6866, 0.7217, 0.6852, 0.7305, 0.7868, 0.7393, 0.7868, 0.7436, 0.7182, 0.7343, 0.7158, 0.7369, 0.417, 0.735, 0.5064, 0.7378, 0.5089, 0.7375, 0.5782, 0.7427, 0.583, 0.7293, 0.5015, 0.7264, 0.4991, 0.7356, 0.6168, 0.7412, 0.6219, 0.7427, 0.583, 0.7375, 0.5782, 0.7341, 0.6365, 0.7386, 0.6398, 0.7412, 0.6219, 0.7356, 0.6168, 0.7225, 0.6577, 0.7283, 0.6588, 0.7386, 0.6398, 0.7341, 0.6365, 0.7071, 0.6838, 0.7144, 0.6845, 0.7283, 0.6588, 0.7225, 0.6577, 0.7185, 0.7135, 0.7264, 0.7146, 0.7144, 0.6845, 0.7071, 0.6838, 0.713, 0.7867, 0.7218, 0.7868, 0.7264, 0.7146, 0.7185, 0.7135, 0.7369, 0.417, 0.7293, 0.5015, 0.7322, 0.5039, 0.7393, 0.7868, 0.7436, 0.7182, 0.7528, 0.7207, 0.7481, 0.7868, 0.7436, 0.7182, 0.7287, 0.6866, 0.7358, 0.688, 0.7528, 0.7207, 0.7287, 0.6866, 0.7395, 0.6616, 0.7448, 0.6633, 0.7358, 0.688, 0.7395, 0.6616, 0.7475, 0.6465, 0.7519, 0.6498, 0.7448, 0.6633, 0.7475, 0.6465, 0.7516, 0.6316, 0.7565, 0.6363, 0.7519, 0.6498, 0.7516, 0.6316, 0.7535, 0.5922, 0.759, 0.5966, 0.7565, 0.6363, 0.7535, 0.5922, 0.735, 0.5064, 0.7378, 0.5089, 0.759, 0.5966, 0.7322, 0.5039, 0.7369, 0.417, 0.735, 0.5064, 0.7218, 0.7868, 0.7264, 0.7146, 0.7343, 0.7158, 0.7305, 0.7868, 0.7264, 0.7146, 0.7144, 0.6845, 0.7217, 0.6852, 0.7343, 0.7158, 0.7144, 0.6845, 0.7283, 0.6588, 0.7342, 0.6598, 0.7217, 0.6852, 0.7283, 0.6588, 0.7386, 0.6398, 0.7431, 0.6431, 0.7342, 0.6598, 0.7386, 0.6398, 0.7412, 0.6219, 0.7467, 0.627, 0.7431, 0.6431, 0.7412, 0.6219, 0.7427, 0.583, 0.7479, 0.5878, 0.7467, 0.627, 0.7427, 0.583, 0.7293, 0.5015, 0.7322, 0.5039, 0.7479, 0.5878, 0.7264, 0.4991, 0.7369, 0.417, 0.7293, 0.5015, 0.7479, 0.5878, 0.7322, 0.5039, 0.735, 0.5064, 0.7535, 0.5922, 0.7467, 0.627, 0.7479, 0.5878, 0.7535, 0.5922, 0.7516, 0.6316, 0.7431, 0.6431, 0.7467, 0.627, 0.7516, 0.6316, 0.7475, 0.6465, 0.7342, 0.6598, 0.7431, 0.6431, 0.7475, 0.6465, 0.7395, 0.6616, 0.7217, 0.6852, 0.7342, 0.6598, 0.7395, 0.6616, 0.7287, 0.6866, 0.7343, 0.7158, 0.7217, 0.6852, 0.7287, 0.6866, 0.7436, 0.7182, 0.7305, 0.7868, 0.7343, 0.7158, 0.7436, 0.7182, 0.7393, 0.7868, 0.7369, 0.417, 0.7378, 0.5089, 0.735, 0.5064, 0.7375, 0.5782, 0.7264, 0.4991, 0.7293, 0.5015, 0.7427, 0.583, 0.7356, 0.6168, 0.7375, 0.5782, 0.7427, 0.583, 0.7412, 0.6219, 0.7341, 0.6365, 0.7356, 0.6168, 0.7412, 0.6219, 0.7386, 0.6398, 0.7225, 0.6577, 0.7341, 0.6365, 0.7386, 0.6398, 0.7283, 0.6588, 0.7071, 0.6838, 0.7225, 0.6577, 0.7283, 0.6588, 0.7144, 0.6845, 0.7185, 0.7135, 0.7071, 0.6838, 0.7144, 0.6845, 0.7264, 0.7146, 0.713, 0.7867, 0.7185, 0.7135, 0.7264, 0.7146, 0.7218, 0.7868, 0.7369, 0.417, 0.7322, 0.5039, 0.7293, 0.5015])
_ca = me_cube1.color_attributes.new('Col', 'BYTE_COLOR', 'CORNER')
_ca.data.foreach_set('color', [1.0, 1.0, 1.0, 1.0, 1.0, 1.0, 1.0, 1.0, 1.0, 1.0, 1.0, 1.0, 1.0, 1.0, 1.0, 1.0, 1.0, 1.0, 1.0, 1.0, 1.0, 1.0, 1.0, 1.0, 1.0, 1.0, 1.0, 1.0, 1.0, 1.0, 1.0, 1.0, 1.0, 1.0, 1.0, 1.0, 1.0, 1.0, 1.0, 1.0, 1.0, 1.0, 1.0, 1.0, 1.0, 1.0, 1.0, 1.0, 1.0, 1.0, 1.0, 1.0, 1.0, 1.0, 1.0, 1.0, 1.0, 1.0, 1.0, 1.0, 1.0, 1.0, 1.0, 1.0, 0.1144, 0.1144, 0.1144, 1.0, 0.1144, 0.1144, 0.1144, 1.0, 0.1144, 0.1144, 0.1144, 1.0, 0.1301, 0.1301, 0.1301, 1.0, 1.0, 1.0, 1.0, 1.0, 1.0, 1.0, 1.0, 1.0, 1.0, 1.0, 1.0, 1.0, 1.0, 1.0, 1.0, 1.0, 1.0, 1.0, 1.0, 1.0, 0.2051, 0.2051, 0.2051, 1.0, 0.1144, 0.1144, 0.1144, 1.0, 1.0, 1.0, 1.0, 1.0, 1.0, 1.0, 1.0, 1.0, 0.1144, 0.1144, 0.1144, 1.0, 0.1144, 0.1144, 0.1144, 1.0, 1.0, 1.0, 1.0, 1.0, 1.0, 1.0, 1.0, 1.0, 0.1144, 0.1144, 0.1144, 1.0, 0.2346, 0.2346, 0.2346, 1.0, 1.0, 1.0, 1.0, 1.0, 1.0, 1.0, 1.0, 1.0, 0.1144, 0.1144, 0.1144, 1.0, 0.2051, 0.2051, 0.2051, 1.0, 1.0, 1.0, 1.0, 1.0, 1.0, 1.0, 1.0, 1.0, 1.0, 1.0, 1.0, 1.0, 1.0, 1.0, 1.0, 1.0, 1.0, 1.0, 1.0, 1.0, 1.0, 1.0, 1.0, 1.0, 1.0, 1.0, 1.0, 1.0, 1.0, 1.0, 1.0, 1.0, 1.0, 1.0, 1.0, 1.0, 1.0, 1.0, 1.0, 1.0, 1.0, 1.0, 1.0, 1.0, 1.0, 1.0, 1.0, 1.0, 1.0, 1.0, 1.0, 1.0, 1.0, 1.0, 1.0, 1.0, 1.0, 1.0, 1.0, 1.0, 1.0, 1.0, 1.0, 1.0, 1.0, 1.0, 1.0, 1.0, 0.2623, 0.2623, 0.2623, 1.0, 0.2623, 0.2623, 0.2623, 1.0, 0.305, 0.3419, 0.1981, 1.0, 0.3663, 0.3864, 0.305, 1.0, 0.3663, 0.3864, 0.305, 1.0, 0.305, 0.3419, 0.1981, 1.0, 0.1559, 0.1559, 0.1559, 1.0, 0.1301, 0.1301, 0.1301, 1.0, 0.1301, 0.1301, 0.1301, 1.0, 0.1559, 0.1559, 0.1559, 1.0, 0.9823, 0.9823, 0.9823, 1.0, 0.8632, 0.8632, 0.8632, 1.0, 0.8632, 0.8632, 0.8632, 1.0, 0.9823, 0.9823, 0.9823, 1.0, 1.0, 1.0, 1.0, 1.0, 1.0, 1.0, 1.0, 1.0, 1.0, 1.0, 1.0, 1.0, 1.0, 1.0, 1.0, 1.0, 0.8714, 0.9216, 0.3372, 1.0, 0.9387, 0.9647, 0.6172, 1.0, 0.9387, 0.9647, 0.6172, 1.0, 0.8714, 0.9216, 0.3372, 1.0, 0.1195, 0.1195, 0.1144, 1.0, 0.1195, 0.1195, 0.117, 1.0, 0.1195, 0.1195, 0.117, 1.0, 0.1195, 0.1195, 0.1144, 1.0, 0.9911, 1.0, 0.9387, 1.0, 1.0, 1.0, 0.9734, 1.0, 1.0, 1.0, 1.0, 1.0, 1.0, 1.0, 0.9734, 1.0, 0.8308, 0.8963, 0.2159, 1.0, 0.2623, 0.2623, 0.2623, 1.0, 0.2623, 0.2623, 0.2623, 1.0, 0.4342, 0.4342, 0.4342, 1.0, 0.3663, 0.3864, 0.305, 1.0, 0.3663, 0.3864, 0.305, 1.0, 0.4342, 0.4342, 0.4342, 1.0, 0.1274, 0.1274, 0.1274, 1.0, 0.159, 0.159, 0.159, 1.0, 0.159, 0.159, 0.159, 1.0, 0.1274, 0.1274, 0.1274, 1.0, 0.6376, 0.6376, 0.6376, 1.0, 0.8228, 0.8228, 0.8228, 1.0, 0.8228, 0.8228, 0.8228, 1.0, 0.6376, 0.6376, 0.6376, 1.0, 1.0, 1.0, 1.0, 1.0, 1.0, 1.0, 1.0, 1.0, 1.0, 1.0, 1.0, 1.0, 1.0, 1.0, 1.0, 1.0, 1.0, 1.0, 1.0, 1.0, 0.9911, 1.0, 0.956, 1.0, 0.9911, 1.0, 0.956, 1.0, 1.0, 1.0, 1.0, 1.0, 0.117, 0.117, 0.117, 1.0, 0.1144, 0.1144, 0.1144, 1.0, 0.1144, 0.1144, 0.1144, 1.0, 0.117, 0.117, 0.117, 1.0, 1.0, 1.0, 1.0, 1.0, 1.0, 1.0, 0.9734, 1.0, 0.9911, 1.0, 0.9473, 1.0, 1.0, 1.0, 0.9734, 1.0, 0.8308, 0.8963, 0.2159, 1.0, 0.117, 0.117, 0.117, 1.0, 0.1195, 0.1195, 0.117, 1.0, 1.0, 1.0, 0.9734, 1.0, 1.0, 1.0, 1.0, 1.0, 1.0, 1.0, 1.0, 1.0, 0.9387, 0.9647, 0.6172, 1.0, 0.1195, 0.1195, 0.117, 1.0, 0.117, 0.117, 0.117, 1.0, 1.0, 1.0, 1.0, 1.0, 1.0, 1.0, 1.0, 1.0, 0.9387, 0.9647, 0.6172, 1.0, 1.0, 1.0, 1.0, 1.0, 0.6376, 0.6376, 0.6376, 1.0, 0.8632, 0.8632, 0.8632, 1.0, 1.0, 1.0, 1.0, 1.0, 1.0, 1.0, 1.0, 1.0, 0.1274, 0.1274, 0.1274, 1.0, 0.1301, 0.1301, 0.1301, 1.0, 0.8632, 0.8632, 0.8632, 1.0, 0.6376, 0.6376, 0.6376, 1.0, 0.4342, 0.4342, 0.4342, 1.0, 0.3663, 0.3864, 0.305, 1.0, 0.1301, 0.1301, 0.1301, 1.0, 0.1274, 0.1274, 0.1274, 1.0, 0.2623, 0.2623, 0.2623, 1.0, 0.2623, 0.2623, 0.2623, 1.0, 0.3663, 0.3864, 0.305, 1.0, 0.4342, 0.4342, 0.4342, 1.0, 0.8308, 0.8963, 0.2159, 1.0, 1.0, 1.0, 0.9734, 1.0, 0.9911, 1.0, 0.9387, 1.0, 0.1144, 0.1144, 0.1144, 1.0, 0.1144, 0.1144, 0.1144, 1.0, 1.0, 1.0, 0.9734, 1.0, 0.9911, 1.0, 0.9473, 1.0, 0.9823, 0.9911, 0.9047, 1.0, 0.9911, 1.0, 0.956, 1.0, 0.1144, 0.1144, 0.1144, 1.0, 0.1144, 0.1144, 0.1144, 1.0, 1.0, 1.0, 1.0, 1.0, 1.0, 1.0, 1.0, 1.0, 0.9911, 1.0, 0.956, 1.0, 0.9823, 0.9911, 0.9047, 1.0, 0.9301, 0.9301, 0.9301, 1.0, 0.8228, 0.8228, 0.8228, 1.0, 1.0, 1.0, 1.0, 1.0, 1.0, 1.0, 1.0, 1.0, 0.2623, 0.2623, 0.2623, 1.0, 0.159, 0.159, 0.159, 1.0, 0.8228, 0.8228, 0.8228, 1.0, 0.9301, 0.9301, 0.9301, 1.0, 0.3005, 0.3419, 0.1981, 1.0, 0.3663, 0.3864, 0.305, 1.0, 0.159, 0.159, 0.159, 1.0, 0.2623, 0.2623, 0.2623, 1.0, 0.2623, 0.2623, 0.2623, 1.0, 0.2623, 0.2623, 0.2623, 1.0, 0.3663, 0.3864, 0.305, 1.0, 0.3005, 0.3419, 0.1981, 1.0, 0.8308, 0.8963, 0.2159, 1.0, 1.0, 1.0, 0.9734, 1.0, 1.0, 1.0, 1.0, 1.0, 0.2623, 0.2623, 0.2623, 1.0, 0.3663, 0.3864, 0.305, 1.0, 0.305, 0.3419, 0.1981, 1.0, 0.2623, 0.2623, 0.2623, 1.0, 0.3663, 0.3864, 0.305, 1.0, 0.1301, 0.1301, 0.1301, 1.0, 0.1559, 0.1559, 0.1559, 1.0, 0.305, 0.3419, 0.1981, 1.0, 0.1301, 0.1301, 0.1301, 1.0, 0.8632, 0.8632, 0.8632, 1.0, 0.9823, 0.9823, 0.9823, 1.0, 0.1559, 0.1559, 0.1559, 1.0, 0.8632, 0.8632, 0.8632, 1.0, 1.0, 1.0, 1.0, 1.0, 1.0, 1.0, 1.0, 1.0, 0.9823, 0.9823, 0.9823, 1.0, 1.0, 1.0, 1.0, 1.0, 0.9387, 0.9647, 0.6172, 1.0, 0.8714, 0.9216, 0.3372, 1.0, 1.0, 1.0, 1.0, 1.0, 0.9387, 0.9647, 0.6172, 1.0, 0.1195, 0.1195, 0.117, 1.0, 0.1195, 0.1195, 0.1144, 1.0, 0.8714, 0.9216, 0.3372, 1.0, 0.1195, 0.1195, 0.117, 1.0, 1.0, 1.0, 0.9734, 1.0, 0.9911, 1.0, 0.9387, 1.0, 0.1195, 0.1195, 0.1144, 1.0, 1.0, 1.0, 1.0, 1.0, 0.8308, 0.8963, 0.2159, 1.0, 1.0, 1.0, 0.9734, 1.0, 0.2623, 0.2623, 0.2623, 1.0, 0.3663, 0.3864, 0.305, 1.0, 0.4342, 0.4342, 0.4342, 1.0, 0.2623, 0.2623, 0.2623, 1.0, 0.3663, 0.3864, 0.305, 1.0, 0.159, 0.159, 0.159, 1.0, 0.1274, 0.1274, 0.1274, 1.0, 0.4342, 0.4342, 0.4342, 1.0, 0.159, 0.159, 0.159, 1.0, 0.8228, 0.8228, 0.8228, 1.0, 0.6376, 0.6376, 0.6376, 1.0, 0.1274, 0.1274, 0.1274, 1.0, 0.8228, 0.8228, 0.8228, 1.0, 1.0, 1.0, 1.0, 1.0, 1.0, 1.0, 1.0, 1.0, 0.6376, 0.6376, 0.6376, 1.0, 1.0, 1.0, 1.0, 1.0, 0.9911, 1.0, 0.956, 1.0, 1.0, 1.0, 1.0, 1.0, 1.0, 1.0, 1.0, 1.0, 0.9911, 1.0, 0.956, 1.0, 0.1144, 0.1144, 0.1144, 1.0, 0.117, 0.117, 0.117, 1.0, 1.0, 1.0, 1.0, 1.0, 0.1144, 0.1144, 0.1144, 1.0, 1.0, 1.0, 0.9734, 1.0, 1.0, 1.0, 1.0, 1.0, 0.117, 0.117, 0.117, 1.0, 0.9911, 1.0, 0.9473, 1.0, 0.8308, 0.8963, 0.2159, 1.0, 1.0, 1.0, 0.9734, 1.0, 0.117, 0.117, 0.117, 1.0, 1.0, 1.0, 1.0, 1.0, 1.0, 1.0, 0.9734, 1.0, 0.1195, 0.1195, 0.117, 1.0, 1.0, 1.0, 1.0, 1.0, 0.117, 0.117, 0.117, 1.0, 0.1195, 0.1195, 0.117, 1.0, 0.9387, 0.9647, 0.6172, 1.0, 1.0, 1.0, 1.0, 1.0, 1.0, 1.0, 1.0, 1.0, 0.9387, 0.9647, 0.6172, 1.0, 1.0, 1.0, 1.0, 1.0, 0.6376, 0.6376, 0.6376, 1.0, 1.0, 1.0, 1.0, 1.0, 1.0, 1.0, 1.0, 1.0, 0.8632, 0.8632, 0.8632, 1.0, 0.1274, 0.1274, 0.1274, 1.0, 0.6376, 0.6376, 0.6376, 1.0, 0.8632, 0.8632, 0.8632, 1.0, 0.1301, 0.1301, 0.1301, 1.0, 0.4342, 0.4342, 0.4342, 1.0, 0.1274, 0.1274, 0.1274, 1.0, 0.1301, 0.1301, 0.1301, 1.0, 0.3663, 0.3864, 0.305, 1.0, 0.2623, 0.2623, 0.2623, 1.0, 0.4342, 0.4342, 0.4342, 1.0, 0.3663, 0.3864, 0.305, 1.0, 0.2623, 0.2623, 0.2623, 1.0, 0.8308, 0.8963, 0.2159, 1.0, 0.9911, 1.0, 0.9387, 1.0, 1.0, 1.0, 0.9734, 1.0, 0.1144, 0.1144, 0.1144, 1.0, 0.9911, 1.0, 0.9473, 1.0, 1.0, 1.0, 0.9734, 1.0, 0.1144, 0.1144, 0.1144, 1.0, 0.9823, 0.9911, 0.9047, 1.0, 0.1144, 0.1144, 0.1144, 1.0, 0.1144, 0.1144, 0.1144, 1.0, 0.9911, 1.0, 0.956, 1.0, 1.0, 1.0, 1.0, 1.0, 0.9823, 0.9911, 0.9047, 1.0, 0.9911, 1.0, 0.956, 1.0, 1.0, 1.0, 1.0, 1.0, 0.9301, 0.9301, 0.9301, 1.0, 1.0, 1.0, 1.0, 1.0, 1.0, 1.0, 1.0, 1.0, 0.8228, 0.8228, 0.8228, 1.0, 0.2623, 0.2623, 0.2623, 1.0, 0.9301, 0.9301, 0.9301, 1.0, 0.8228, 0.8228, 0.8228, 1.0, 0.159, 0.159, 0.159, 1.0, 0.3005, 0.3419, 0.1981, 1.0, 0.2623, 0.2623, 0.2623, 1.0, 0.159, 0.159, 0.159, 1.0, 0.3663, 0.3864, 0.305, 1.0, 0.2623, 0.2623, 0.2623, 1.0, 0.3005, 0.3419, 0.1981, 1.0, 0.3663, 0.3864, 0.305, 1.0, 0.2623, 0.2623, 0.2623, 1.0, 0.8308, 0.8963, 0.2159, 1.0, 1.0, 1.0, 1.0, 1.0, 1.0, 1.0, 0.9734, 1.0])
me_cube1.materials.append(mat_gantry)
me_cube1.use_remesh_preserve_volume = False
me_cube1.use_remesh_preserve_attributes = False
me_cube1.use_mirror_vertex_groups = False
me_cube1.update()

# ---- objects
ob_hp_dummyroot = bpy.data.objects.new('hp_dummyroot', None)
ob_collision__hc = bpy.data.objects.new('collision__hc', me_plane_004)
ob_frame = bpy.data.objects.new('frame', me_plane_000)
ob_chain__2 = bpy.data.objects.new('chain__2', me_plane)
ob_hook = bpy.data.objects.new('hook', me_cube1)

# ---- transforms, parenting, visibility, modifiers, constraints
ob_hp_dummyroot.location = (0.0, 0.0, 0.0)
ob_hp_dummyroot.rotation_euler = (1.571, -0.0, 3.142)
ob_hp_dummyroot.empty_image_offset = (0.0, 0.0)
ob_hp_dummyroot.lineart.crease_threshold = 0.0
ob_collision__hc.parent = ob_hp_dummyroot
ob_collision__hc.matrix_parent_inverse = Matrix(((-1.0, -3.258e-07, 0.0, 0.0), (-1.424e-14, 4.371e-08, 1.0, 0.0), (-3.258e-07, 1.0, -4.371e-08, 0.0), (0.0, 0.0, 0.0, 1.0)))
ob_collision__hc.location = (9.313e-10, 0.0, 0.0)
ob_collision__hc.rotation_euler = (-9.577e-07, 1.571, 0.0)
ob_collision__hc.hide_viewport = True
ob_collision__hc.lineart.crease_threshold = 0.0
ob_frame.parent = ob_hp_dummyroot
ob_frame.matrix_parent_inverse = Matrix(((-1.0, -3.258e-07, 0.0, 0.0), (-1.424e-14, 4.371e-08, 1.0, 0.0), (-3.258e-07, 1.0, -4.371e-08, 0.0), (0.0, 0.0, 0.0, 1.0)))
ob_frame.location = (9.313e-10, 0.0, 0.0)
ob_frame.rotation_euler = (-9.577e-07, 1.571, 0.0)
ob_frame.lineart.crease_threshold = 0.0
_m = ob_frame.modifiers.new('EdgeSplit', 'EDGE_SPLIT')
_m.split_angle = 1.459
_m.use_edge_sharp = False
ob_chain__2.parent = ob_frame
ob_chain__2.matrix_parent_inverse = Matrix(((1.947e-07, -1.355e-20, -1.0, -1.813e-16), (-9.577e-07, 1.0, -1.865e-13, 8.919e-16), (1.0, 9.577e-07, 1.947e-07, -9.313e-10), (0.0, 0.0, 0.0, 1.0)))
ob_chain__2.location = (-2.995e-06, 9.748, 5.216)
ob_chain__2.rotation_euler = (1.571, -0.0, 3.142)
ob_chain__2.lineart.crease_threshold = 0.0
ob_hook.parent = ob_chain__2
ob_hook.matrix_parent_inverse = Matrix(((-1.0, -3.258e-07, -5.294e-22, 1.813e-07), (-1.421e-14, 5.96e-08, 1.0, -5.216), (-3.258e-07, 1.0, -4.371e-08, -9.748), (0.0, 0.0, 0.0, 1.0)))
ob_hook.location = (-2.995e-06, 9.748, 5.216)
ob_hook.rotation_euler = (1.571, 4.756e-14, -3.142)
ob_hook.lineart.crease_threshold = 0.0
_m = ob_hook.modifiers.new('EdgeSplit', 'EDGE_SPLIT')
_m.split_angle = 1.445

# ---- collection membership
col_collection_1.objects.link(ob_hp_dummyroot)
col_collection_1.objects.link(ob_collision__hc)
col_collection_1.objects.link(ob_frame)
col_collection_1.objects.link(ob_chain__2)
col_collection_1.objects.link(ob_hook)

# ---- scene / render settings (as saved in the file)
scene.frame_start = 1; scene.frame_end = 250; scene.frame_set(1)
scene.render.engine = 'BLENDER_EEVEE_NEXT'
scene.render.resolution_percentage = 50
scene.render.dither_intensity = 0.0
scene.cycles.use_denoising = False
scene.cycles.samples = 128
scene.cycles.sampling_pattern = 'TABULATED_SOBOL'
scene.cycles.use_adaptive_sampling = False
scene.cycles.use_light_tree = False
scene.cycles.blur_glossy = 0.0
scene.cycles.sample_clamp_indirect = 0.0
scene.view_settings.view_transform = 'Standard'
bpy.context.view_layer.update()

# ---- added for rendering (the .blend has no active camera and no usable light): camera, sun
cam_auto = bpy.data.cameras.new('AutoCamera')
cam_auto.lens = 50.0
cam_auto.sensor_width = 36.0
cam_auto.clip_end = 1000.0
ob_auto_camera = bpy.data.objects.new('AutoCamera', cam_auto)
scene.collection.objects.link(ob_auto_camera)
ob_auto_camera.location = (16.3315, -20.3291, 21.5524)
ob_auto_camera.rotation_euler = (1.09748, -7.21219e-08, 0.694738)
scene.camera = ob_auto_camera
light_auto_sun = bpy.data.lights.new('AutoSun', 'SUN')
light_auto_sun.energy = 3.0
light_auto_sun.angle = 0.0523599
ob_auto_sun = bpy.data.objects.new('AutoSun', light_auto_sun)
scene.collection.objects.link(ob_auto_sun)
ob_auto_sun.rotation_euler = (0.872665, 0.174533, 0.523599)
bpy.context.view_layer.update()
